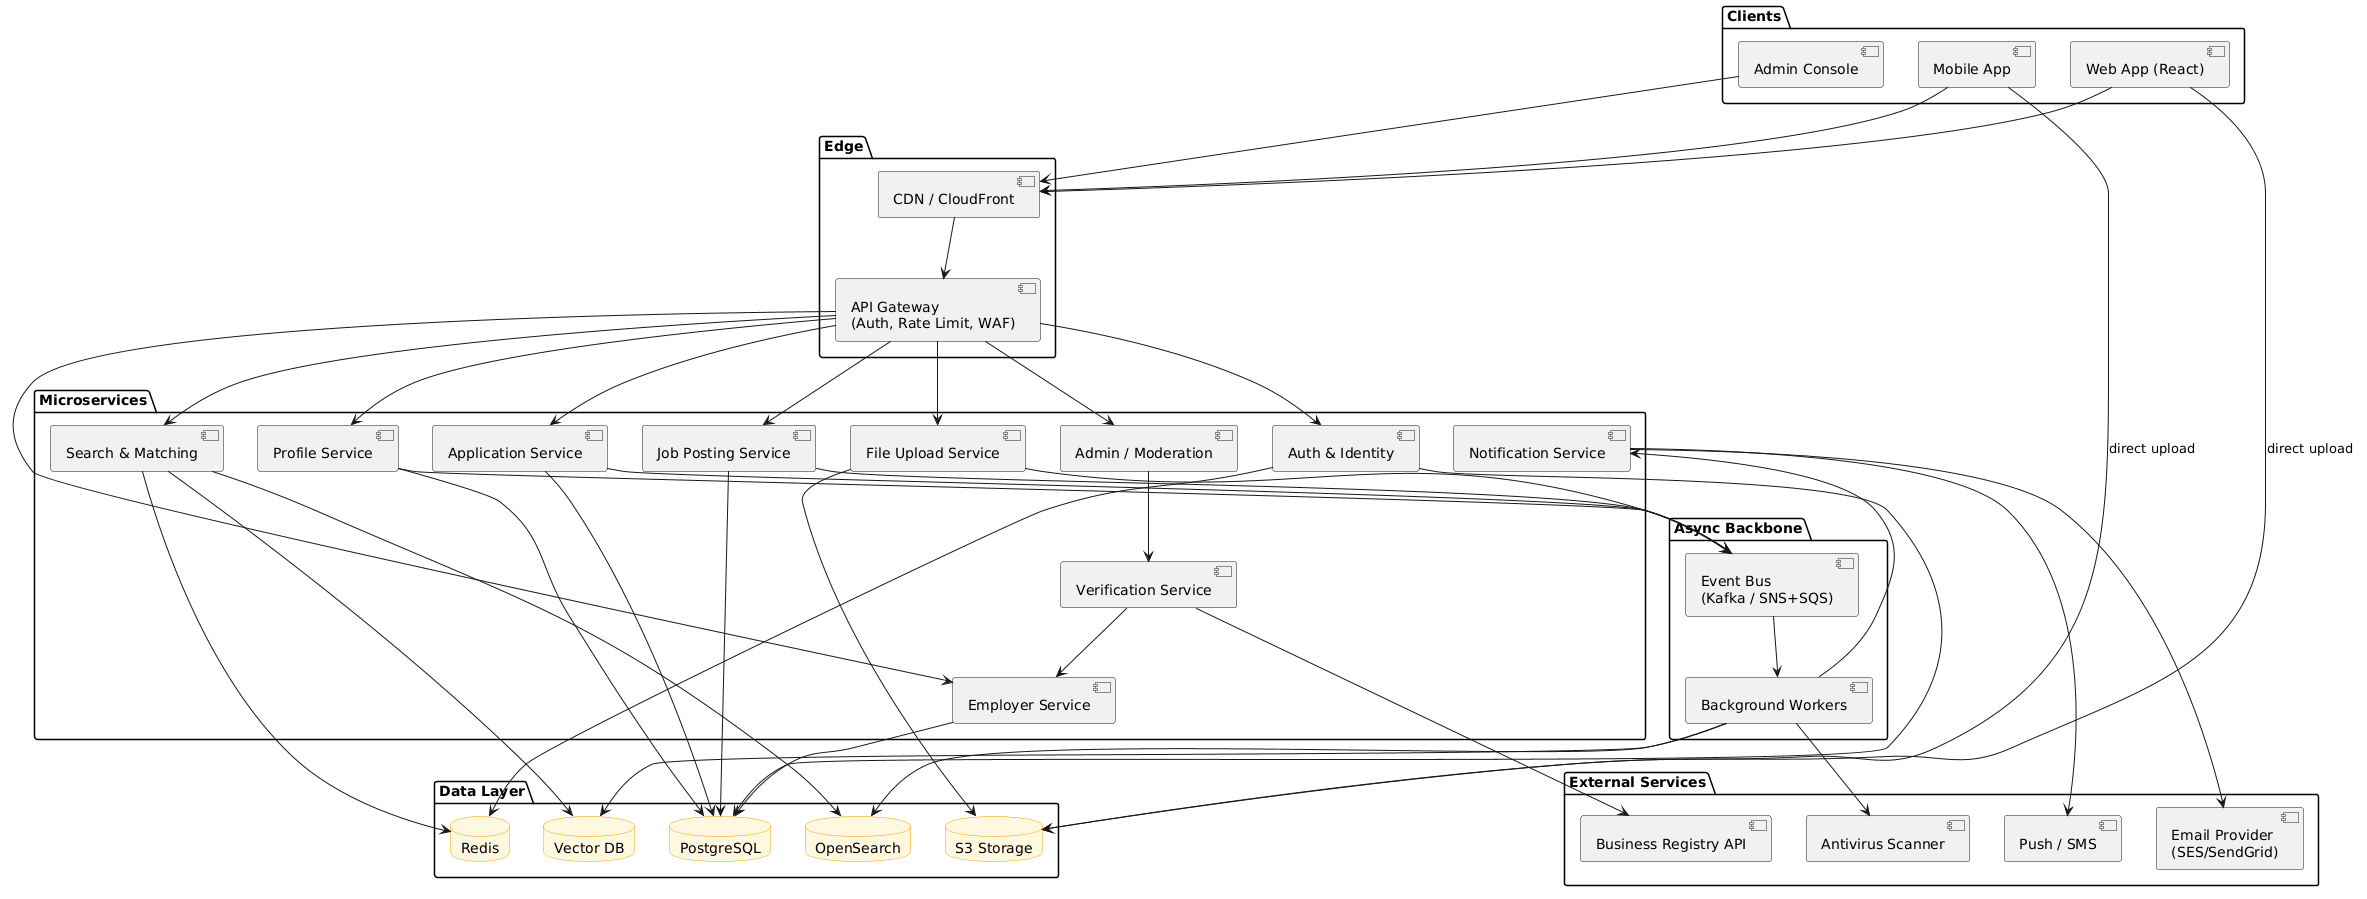

The diagram above was rendered by PlantUML. Its source (embedded in the PNG):
@startuml
skinparam rectangle {
    BackgroundColor #f0f4ff
    BorderColor #3a5fd9
}
skinparam database {
    BackgroundColor #fff8e1
    BorderColor #f0a500
}

package "Clients" {
    [Web App (React)] as WEB
    [Mobile App] as MOB
    [Admin Console] as ADMIN
}

package "Edge" {
    [CDN / CloudFront] as CDN
    [API Gateway\n(Auth, Rate Limit, WAF)] as GW
}

package "Microservices" {
    [Auth & Identity] as AUTH
    [Profile Service] as PROFILE
    [Employer Service] as EMP
    [Job Posting Service] as JOB
    [Search & Matching] as SEARCH
    [Application Service] as APP
    [File Upload Service] as FILE
    [Notification Service] as NOTIF
    [Verification Service] as VERIFY
    [Admin / Moderation] as ADMINSVC
}

package "Async Backbone" {
    [Event Bus\n(Kafka / SNS+SQS)] as BUS
    [Background Workers] as WORKERS
}

package "Data Layer" {
    database "PostgreSQL" as PG
    database "OpenSearch" as ES
    database "Redis" as REDIS
    database "S3 Storage" as S3
    database "Vector DB" as VEC
}

package "External Services" {
    [Business Registry API] as BIZREG
    [Email Provider\n(SES/SendGrid)] as EMAIL
    [Push / SMS] as PUSH
    [Antivirus Scanner] as AV
}

WEB --> CDN
MOB --> CDN
ADMIN --> CDN
CDN --> GW

GW --> AUTH
GW --> PROFILE
GW --> EMP
GW --> JOB
GW --> SEARCH
GW --> APP
GW --> FILE
GW --> ADMINSVC

PROFILE --> PG
EMP --> PG
JOB --> PG
APP --> PG
AUTH --> PG
AUTH --> REDIS

SEARCH --> ES
SEARCH --> VEC
SEARCH --> REDIS

FILE --> S3
WEB --> S3 : direct upload
MOB --> S3 : direct upload

JOB --> BUS
APP --> BUS
PROFILE --> BUS
FILE --> BUS
BUS --> WORKERS
WORKERS --> ES
WORKERS --> VEC
WORKERS --> NOTIF
WORKERS --> AV
NOTIF --> EMAIL
NOTIF --> PUSH
VERIFY --> BIZREG
VERIFY --> EMP
ADMINSVC --> VERIFY
@enduml